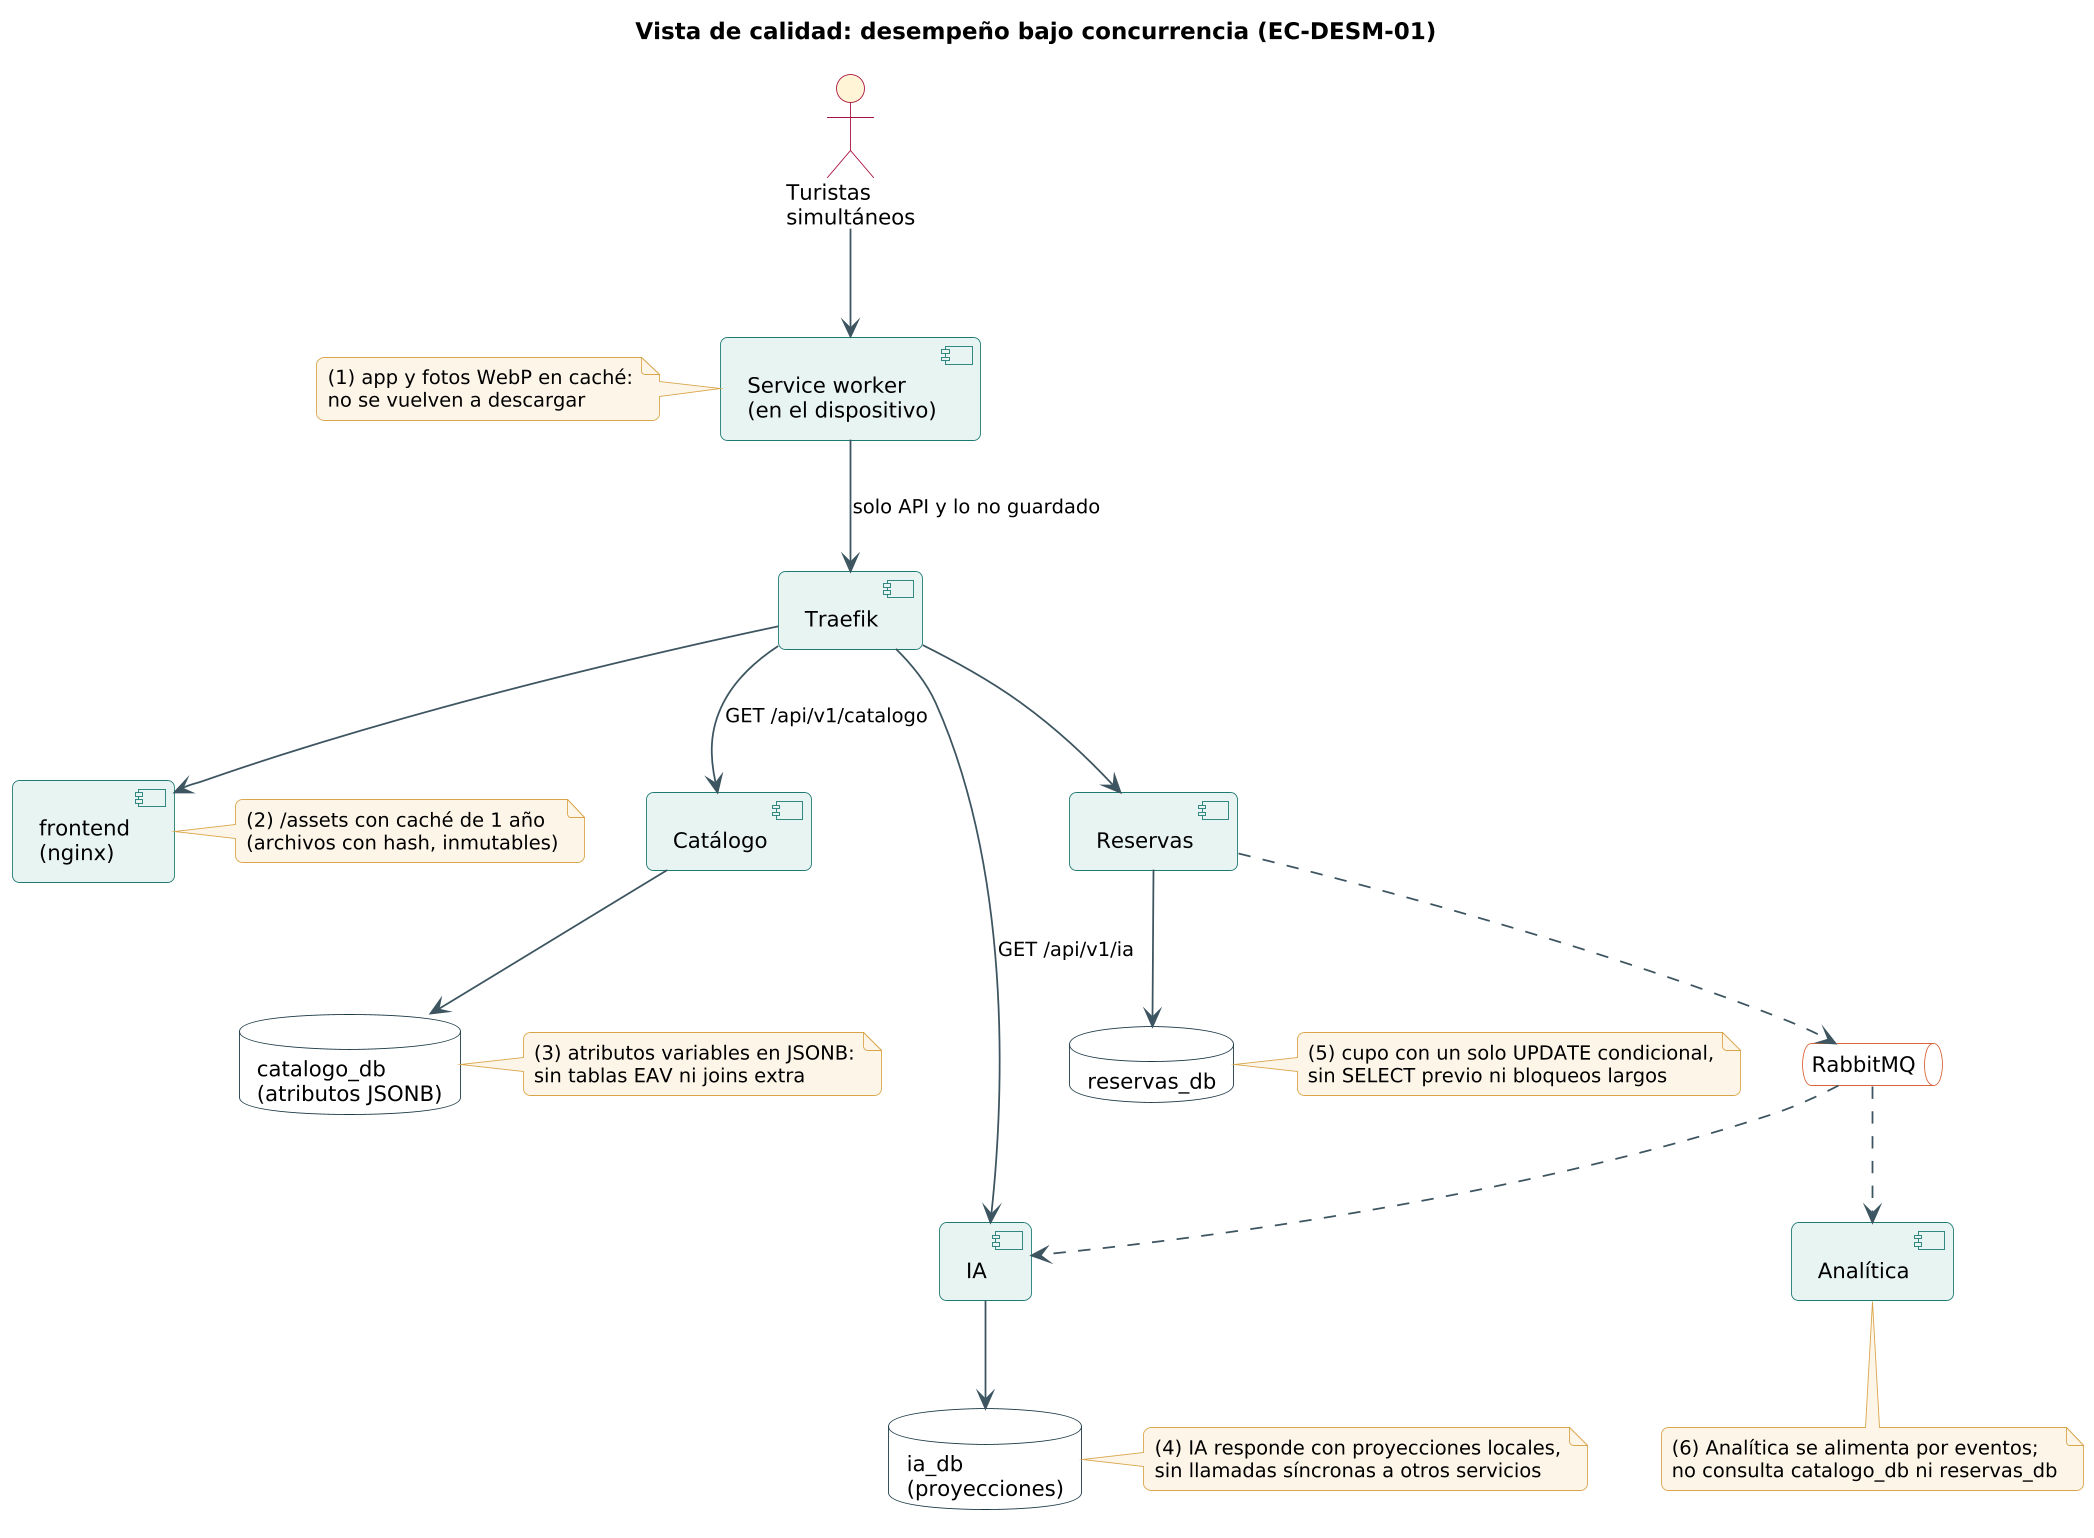

The diagram above was rendered by PlantUML. Its source (embedded in the PNG):
@startuml
skinparamlocked dpi 170
!include estilo.iuml
title Vista de calidad: desempeño bajo concurrencia (EC-DESM-01)
actor "Turistas\nsimultáneos" as T
component "Service worker\n(en el dispositivo)" as SW
component "Traefik" as TR
component "frontend\n(nginx)" as FE
component "Catálogo" as CAT
component "IA" as IA
component "Reservas" as RES
database "catalogo_db\n(atributos JSONB)" as CDB
database "ia_db\n(proyecciones)" as IDB
database "reservas_db" as RDB
queue "RabbitMQ" as MQ
component "Analítica" as AN
T --> SW
SW --> TR : solo API y lo no guardado
TR --> FE
TR --> CAT : GET /api/v1/catalogo
TR --> IA : GET /api/v1/ia
TR --> RES
CAT --> CDB
IA --> IDB
RES --> RDB
RES ..> MQ
MQ ..> AN
MQ ..> IA
note left of SW : (1) app y fotos WebP en caché:\nno se vuelven a descargar
note right of FE : (2) /assets con caché de 1 año\n(archivos con hash, inmutables)
note right of CDB : (3) atributos variables en JSONB:\nsin tablas EAV ni joins extra
note right of IDB : (4) IA responde con proyecciones locales,\nsin llamadas síncronas a otros servicios
note right of RDB : (5) cupo con un solo UPDATE condicional,\nsin SELECT previo ni bloqueos largos
note bottom of AN : (6) Analítica se alimenta por eventos;\nno consulta catalogo_db ni reservas_db
@enduml